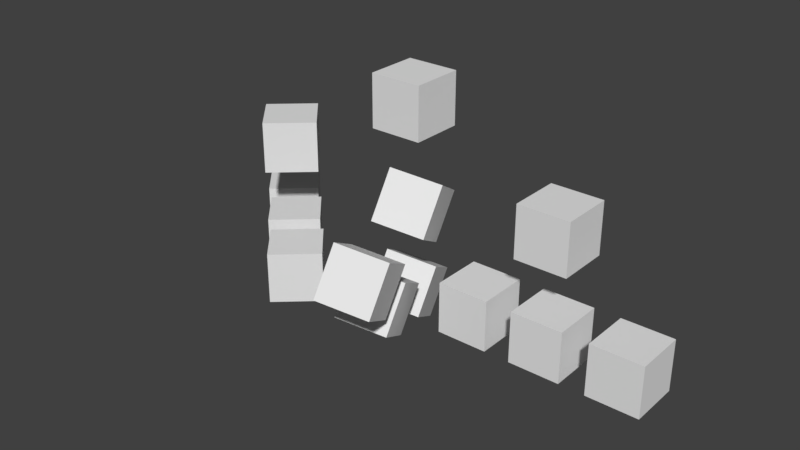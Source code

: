 # Source: blender-tests-data-cubes-hierarchy.blend  (saved by Blender 2.78.4; exported with 4.5.12 LTS)
import bpy
from mathutils import Matrix  # noqa: F401  (used for matrix-valued properties, if any)

bpy.ops.wm.read_factory_settings(use_empty=True)
scene = bpy.context.scene
scene.name = 'Scene'

# ---- collections
col_collection_1 = bpy.data.collections.new('Collection 1'); scene.collection.children.link(col_collection_1)
col_collection_2 = bpy.data.collections.new('Collection 2'); scene.collection.children.link(col_collection_2)

# ---- world
world_world = bpy.data.worlds.new('World'); scene.world = world_world
world_world.use_nodes = True; world_world.node_tree.nodes.clear()
_N = world_world.node_tree.nodes; _L = world_world.node_tree.links
n0 = _N.new('ShaderNodeOutputWorld'); n0.name = 'World Output'; n0.location = (300, 300)
n1 = _N.new('ShaderNodeBackground'); n1.name = 'Background'; n1.location = (10, 300)
n1.inputs[0].default_value = (0.05088, 0.05088, 0.05088, 1.0)
n2 = _N.new('ShaderNodeTexEnvironment'); n2.name = 'Environment Texture'; n2.location = (-267, 296)
n2.width = 140
_L.new(n1.outputs[0], n0.inputs[0])
n0.is_active_output = True
world_world.color = (0.05088, 0.05088, 0.05088)
world_world.use_sun_shadow = False
world_world.sun_shadow_jitter_overblur = 0.0
world_world.cycles.sampling_method = 'MANUAL'

# ---- meshes
me_cube = bpy.data.meshes.new('Cube')
me_cube.from_pydata([(-1.0, -1.0, -1.0), (-1.0, -1.0, 1.0), (-1.0, 1.0, -1.0), (-1.0, 1.0, 1.0), (1.0, -1.0, -1.0), (1.0, -1.0, 1.0), (1.0, 1.0, -1.0), (1.0, 1.0, 1.0)], [], [(0, 1, 3, 2), (2, 3, 7, 6), (6, 7, 5, 4), (4, 5, 1, 0), (2, 6, 4, 0), (7, 3, 1, 5)])
me_cube.use_remesh_preserve_volume = False
me_cube.use_remesh_preserve_attributes = False
me_cube.use_mirror_vertex_groups = False
me_cube.update()
me_cube_001 = bpy.data.meshes.new('Cube.001')
me_cube_001.from_pydata([(-1.0, -1.0, -1.0), (-1.0, -1.0, 1.0), (-1.0, 1.0, -1.0), (-1.0, 1.0, 1.0), (1.0, -1.0, -1.0), (1.0, -1.0, 1.0), (1.0, 1.0, -1.0), (1.0, 1.0, 1.0)], [], [(0, 1, 3, 2), (2, 3, 7, 6), (6, 7, 5, 4), (4, 5, 1, 0), (2, 6, 4, 0), (7, 3, 1, 5)])
me_cube_001.use_remesh_preserve_volume = False
me_cube_001.use_remesh_preserve_attributes = False
me_cube_001.use_mirror_vertex_groups = False
me_cube_001.update()

# ---- objects
ob_cube_003 = bpy.data.objects.new('Cube.003', me_cube)
ob_cube_002 = bpy.data.objects.new('Cube.002', me_cube)
ob_cube_001 = bpy.data.objects.new('Cube.001', me_cube)
ob_cube = bpy.data.objects.new('Cube', me_cube)
ob_cube_012 = bpy.data.objects.new('Cube.012', me_cube_001)
ob_cube_011 = bpy.data.objects.new('Cube.011', me_cube_001)
ob_cube_010 = bpy.data.objects.new('Cube.010', me_cube_001)
ob_cube_009 = bpy.data.objects.new('Cube.009', me_cube_001)
ob_cube_008 = bpy.data.objects.new('Cube.008', me_cube_001)
ob_cube_007 = bpy.data.objects.new('Cube.007', me_cube_001)
ob_cube_006 = bpy.data.objects.new('Cube.006', me_cube)
ob_cube_005 = bpy.data.objects.new('Cube.005', me_cube)
ob_cube_004 = bpy.data.objects.new('Cube.004', me_cube)

# ---- transforms, parenting, visibility, modifiers, constraints
ob_cube_003.parent = ob_cube
ob_cube_003.matrix_parent_inverse = Matrix(((1.0, 0.0, 0.0, -0.0), (0.0, 1.0, 0.0, -0.0), (0.0, 0.0, 1.0, -8.0), (0.0, 0.0, 0.0, 1.0)))
ob_cube_003.location = (-6.0, 0.0, 5.0)
ob_cube_003.rotation_euler = (0.0, -0.0, -0.8382)
ob_cube_003.lineart.crease_threshold = 0.0
ob_cube_002.parent = ob_cube
ob_cube_002.matrix_parent_inverse = Matrix(((1.0, 0.0, 0.0, -0.0), (0.0, 1.0, 0.0, -0.0), (0.0, 0.0, 1.0, -8.0), (0.0, 0.0, 0.0, 1.0)))
ob_cube_002.location = (0.0, 0.0, 4.0)
ob_cube_002.rotation_euler = (-0.2041, -0.5066, -1.168)
ob_cube_002.lineart.crease_threshold = 0.0
ob_cube_001.parent = ob_cube
ob_cube_001.matrix_parent_inverse = Matrix(((1.0, 0.0, 0.0, -0.0), (0.0, 1.0, 0.0, -0.0), (0.0, 0.0, 1.0, -8.0), (0.0, 0.0, 0.0, 1.0)))
ob_cube_001.location = (6.0, 0.0, 5.0)
ob_cube_001.lineart.crease_threshold = 0.0
ob_cube.location = (0.0, 0.0, 8.0)
ob_cube.lineart.crease_threshold = 0.0
ob_cube_012.parent = ob_cube_002
ob_cube_012.matrix_parent_inverse = Matrix(((1.0, 0.0, 0.0, -0.0), (0.0, 1.0, 0.0, -0.0), (0.0, 0.0, 1.0, -4.0), (0.0, 0.0, 0.0, 1.0)))
ob_cube_012.location = (3.075, -0.05864, 1.077)
ob_cube_012.lineart.crease_threshold = 0.0
ob_cube_011.parent = ob_cube_002
ob_cube_011.matrix_parent_inverse = Matrix(((1.0, 0.0, 0.0, -0.0), (0.0, 1.0, 0.0, -0.0), (0.0, 0.0, 1.0, -4.0), (0.0, 0.0, 0.0, 1.0)))
ob_cube_011.location = (0.1527, -0.0558, 0.3981)
ob_cube_011.lineart.crease_threshold = 0.0
ob_cube_010.parent = ob_cube_002
ob_cube_010.matrix_parent_inverse = Matrix(((1.0, 0.0, 0.0, -0.0), (0.0, 1.0, 0.0, -0.0), (0.0, 0.0, 1.0, -4.0), (0.0, 0.0, 0.0, 1.0)))
ob_cube_010.location = (-3.088, 0.06358, 1.092)
ob_cube_010.lineart.crease_threshold = 0.0
ob_cube_009.parent = ob_cube_001
ob_cube_009.matrix_parent_inverse = Matrix(((1.0, 0.0, 0.0, -6.0), (0.0, 1.0, 0.0, -0.0), (-5.96e-08, 0.0, 1.0, -5.0), (0.0, 0.0, 0.0, 1.0)))
ob_cube_009.location = (3.0, 0.0, 1.0)
ob_cube_009.lineart.crease_threshold = 0.0
ob_cube_008.parent = ob_cube_001
ob_cube_008.matrix_parent_inverse = Matrix(((1.0, 0.0, 0.0, -6.0), (0.0, 1.0, 0.0, -0.0), (-5.96e-08, 0.0, 1.0, -5.0), (0.0, 0.0, 0.0, 1.0)))
ob_cube_008.location = (6.0, 0.0, 1.0)
ob_cube_008.lineart.crease_threshold = 0.0
ob_cube_007.parent = ob_cube_001
ob_cube_007.matrix_parent_inverse = Matrix(((1.0, 0.0, 0.0, -6.0), (0.0, 1.0, 0.0, -0.0), (-5.96e-08, 0.0, 1.0, -5.0), (0.0, 0.0, 0.0, 1.0)))
ob_cube_007.location = (9.0, 0.0, 1.0)
ob_cube_007.lineart.crease_threshold = 0.0
ob_cube_006.parent = ob_cube_003
ob_cube_006.matrix_parent_inverse = Matrix(((1.0, 0.0, 0.0, 6.0), (0.0, 1.0, 0.0, 0.0), (5.96e-08, 0.0, 1.0, -5.0), (0.0, 0.0, 0.0, 1.0)))
ob_cube_006.location = (-3.176, 0.1493, 1.0)
ob_cube_006.lineart.crease_threshold = 0.0
ob_cube_005.parent = ob_cube_003
ob_cube_005.matrix_parent_inverse = Matrix(((1.0, 0.0, 0.0, 6.0), (0.0, 1.0, 0.0, 0.0), (5.96e-08, 0.0, 1.0, -5.0), (0.0, 0.0, 0.0, 1.0)))
ob_cube_005.location = (-6.0, 0.0, 1.0)
ob_cube_005.lineart.crease_threshold = 0.0
ob_cube_004.parent = ob_cube_003
ob_cube_004.matrix_parent_inverse = Matrix(((1.0, 0.0, 0.0, 6.0), (0.0, 1.0, 0.0, 0.0), (5.96e-08, 0.0, 1.0, -5.0), (0.0, 0.0, 0.0, 1.0)))
ob_cube_004.location = (-8.824, -0.1493, 1.0)
ob_cube_004.lineart.crease_threshold = 0.0

# ---- collection membership
col_collection_1.objects.link(ob_cube_003)
col_collection_1.objects.link(ob_cube_002)
col_collection_1.objects.link(ob_cube_001)
col_collection_1.objects.link(ob_cube)
col_collection_2.objects.link(ob_cube_012)
col_collection_2.objects.link(ob_cube_011)
col_collection_2.objects.link(ob_cube_010)
col_collection_2.objects.link(ob_cube_009)
col_collection_2.objects.link(ob_cube_008)
col_collection_2.objects.link(ob_cube_007)
col_collection_2.objects.link(ob_cube_006)
col_collection_2.objects.link(ob_cube_005)
col_collection_2.objects.link(ob_cube_004)

# ---- scene / render settings (as saved in the file)
scene.frame_start = 1; scene.frame_end = 250; scene.frame_set(0)
scene.render.engine = 'CYCLES'
scene.render.image_settings.file_format = 'FFMPEG'
scene.render.resolution_percentage = 50
scene.render.dither_intensity = 0.0
scene.cycles.use_denoising = False
scene.cycles.samples = 128
scene.cycles.sampling_pattern = 'TABULATED_SOBOL'
scene.cycles.use_adaptive_sampling = False
scene.cycles.use_light_tree = False
scene.cycles.blur_glossy = 0.0
scene.cycles.sample_clamp_indirect = 0.0
scene.view_settings.view_transform = 'Standard'
bpy.context.view_layer.update()

# ---- added for rendering (the .blend has no active camera and no usable light): camera, sun
cam_auto = bpy.data.cameras.new('AutoCamera')
cam_auto.lens = 50.0
cam_auto.sensor_width = 36.0
cam_auto.clip_end = 1000.0
ob_auto_camera = bpy.data.objects.new('AutoCamera', cam_auto)
scene.collection.objects.link(ob_auto_camera)
ob_auto_camera.location = (22.3632, -27.5844, 21.3961)
ob_auto_camera.rotation_euler = (1.09748, -7.21219e-08, 0.694738)
scene.camera = ob_auto_camera
light_auto_sun = bpy.data.lights.new('AutoSun', 'SUN')
light_auto_sun.energy = 3.0
light_auto_sun.angle = 0.0523599
ob_auto_sun = bpy.data.objects.new('AutoSun', light_auto_sun)
scene.collection.objects.link(ob_auto_sun)
ob_auto_sun.rotation_euler = (0.872665, 0.174533, 0.523599)
bpy.context.view_layer.update()
